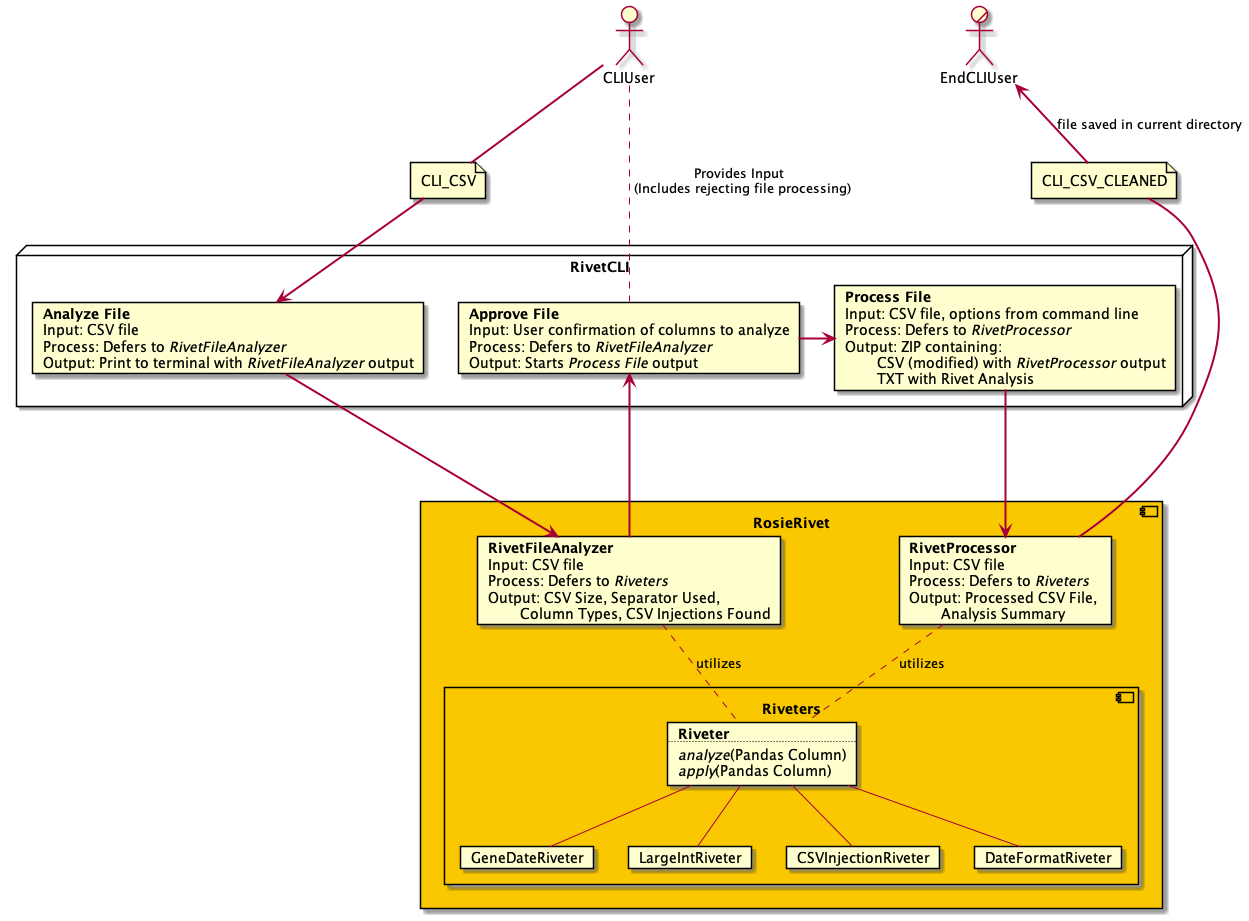

The diagram above was rendered by PlantUML. Its source (embedded in the PNG):
@startuml Command Line Design
actor CLIUser
actor/ EndCLIUser
' CLI files and artifacts
    file CLI_CSV
    file CLI_CSV_CLEANED

node RivetCLI {
        card Step1CLI [
            <b>Analyze File </b>
            Input: CSV file
            Process: Defers to <i>RivetFileAnalyzer</i>
            Output: Print to terminal with <i>RivetFileAnalyzer</i> output
        ]
        card StepHCLI [
            <b>Approve File </b>
            Input: User confirmation of columns to analyze
            Process: Defers to <i>RivetFileAnalyzer</i>
            Output: Starts <i>Process File</i> output
        ]
        card Step2CLI [
            <b>Process File </b>
            Input: CSV file, options from command line
            Process: Defers to <i>RivetProcessor</i>
            Output: ZIP containing:
                    CSV (modified) with <i>RivetProcessor</i> output
                    TXT with Rivet Analysis
        ]
        StepHCLI => Step2CLI
    }

component RosieRivet #FAC800 {
        card RivetFileAnalyzer [
            <b>RivetFileAnalyzer</b>
            Input: CSV file
            Process: Defers to <i>Riveters</i>
            Output: CSV Size, Separator Used, 
                    Column Types, CSV Injections Found
        ]
        card RivetProcessor [
            <b>RivetProcessor</b>
            Input: CSV file
            Process: Defers to <i>Riveters</i>
            Output: Processed CSV File, 
                    Analysis Summary
        ]
        'within riveters, have Apply AND Analyze functions
        component Riveters {
            card Riveter [
                <b>Riveter</b>
                ..
                <i>analyze</i>(Pandas Column)
                <i>apply</i>(Pandas Column)
            ]
            card GeneDateRiveter
            card LargeIntRiveter
            card CSVInjectionRiveter
            card DateFormatRiveter

            Riveter -- GeneDateRiveter
            Riveter -- LargeIntRiveter
            Riveter -- CSVInjectionRiveter
            Riveter -- DateFormatRiveter
        }
        RivetFileAnalyzer .. Riveter : utilizes
        RivetProcessor .. Riveter : utilizes
        
    }

    CLIUser -[hidden] EndCLIUser
    CLIUser == CLI_CSV
    CLIUser .. StepHCLI : Provides Input \n (Includes rejecting file processing)
    CLI_CSV ==> Step1CLI
    Step1CLI ===> RivetFileAnalyzer
    RivetFileAnalyzer => StepHCLI
    Step2CLI ===> RivetProcessor
    CLI_CSV_CLEANED = RivetProcessor
    EndCLIUser <== CLI_CSV_CLEANED : file saved in current directory

@enduml